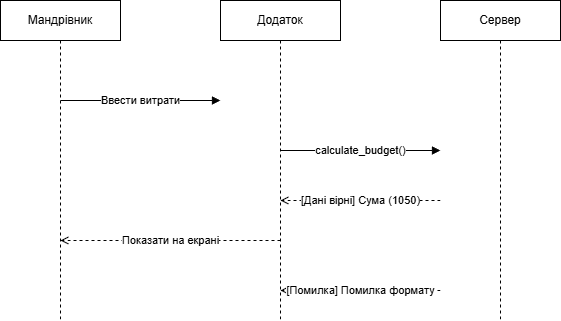

The diagram above was exported from draw.io. Its source (the exported page's mxGraphModel, read from the mxfile embedded in the PNG):
<mxGraphModel dx="986" dy="651" grid="1" gridSize="10" guides="1" tooltips="1" connect="1" arrows="1" fold="1" page="1" pageScale="1" pageWidth="850" pageHeight="1100" math="0" shadow="0">
  <root>
    <mxCell id="0" />
    <mxCell id="1" parent="0" />
    <mxCell id="30" value="Мандрівник" style="shape=umlLifeline;perimeter=lifelinePerimeter;whiteSpace=wrap;html=1;" vertex="1" parent="1">
      <mxGeometry x="80" y="40" width="120" height="320" as="geometry" />
    </mxCell>
    <mxCell id="31" value="Додаток" style="shape=umlLifeline;perimeter=lifelinePerimeter;whiteSpace=wrap;html=1;" vertex="1" parent="1">
      <mxGeometry x="300" y="40" width="120" height="320" as="geometry" />
    </mxCell>
    <mxCell id="32" value="Сервер" style="shape=umlLifeline;perimeter=lifelinePerimeter;whiteSpace=wrap;html=1;" vertex="1" parent="1">
      <mxGeometry x="520" y="40" width="120" height="320" as="geometry" />
    </mxCell>
    <mxCell id="33" value="Ввести витрати" style="endArrow=block;endFill=1;html=1;" edge="1" parent="1">
      <mxGeometry relative="1" as="geometry">
        <mxPoint x="140" y="140" as="sourcePoint" />
        <mxPoint x="300" y="140" as="targetPoint" />
      </mxGeometry>
    </mxCell>
    <mxCell id="34" value="calculate_budget()" style="endArrow=block;endFill=1;html=1;" edge="1" parent="1">
      <mxGeometry relative="1" as="geometry">
        <mxPoint x="360" y="190" as="sourcePoint" />
        <mxPoint x="520" y="190" as="targetPoint" />
      </mxGeometry>
    </mxCell>
    <mxCell id="35" value="[Дані вірні] Сума (1050)" style="endArrow=open;endFill=0;dashed=1;html=1;" edge="1" parent="1">
      <mxGeometry relative="1" as="geometry">
        <mxPoint x="520" y="240" as="sourcePoint" />
        <mxPoint x="360" y="240" as="targetPoint" />
      </mxGeometry>
    </mxCell>
    <mxCell id="36" value="Показати на екрані" style="endArrow=open;endFill=0;dashed=1;html=1;" edge="1" parent="1">
      <mxGeometry relative="1" as="geometry">
        <mxPoint x="360" y="280" as="sourcePoint" />
        <mxPoint x="140" y="280" as="targetPoint" />
      </mxGeometry>
    </mxCell>
    <mxCell id="37" value="[Помилка] Помилка формату" style="endArrow=open;endFill=0;dashed=1;html=1;" edge="1" parent="1">
      <mxGeometry relative="1" as="geometry">
        <mxPoint x="520" y="330" as="sourcePoint" />
        <mxPoint x="360" y="330" as="targetPoint" />
      </mxGeometry>
    </mxCell>
  </root>
</mxGraphModel>